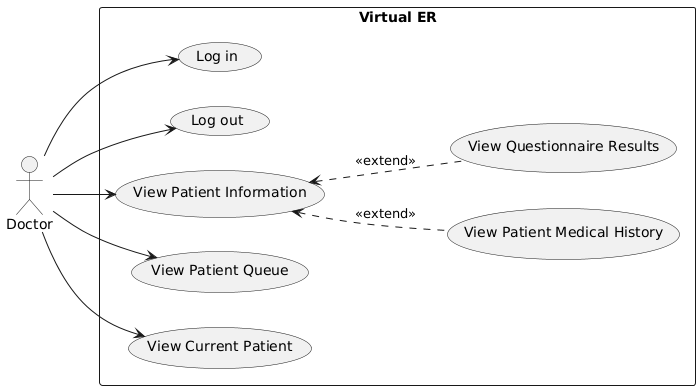

The diagram above was rendered by PlantUML. Its source (embedded in the PNG):
@startuml
left to right direction
actor "Doctor" as dc
rectangle "Virtual ER" {
  usecase "Log in" as login
  usecase "Log out" as logout
  usecase "View Patient Information" as viewpatientinfo
  usecase "View Patient Queue" as viewpatientqueue
  usecase "View Current Patient" as viewcurrentpatient
  usecase "View Patient Medical History" as viewmedhistory
  usecase "View Questionnaire Results" as viewquestionnaire
}
dc --> login
dc --> logout
dc --> viewpatientinfo
dc --> viewpatientqueue
dc --> viewcurrentpatient
viewpatientinfo <.. viewmedhistory:<<extend>>
viewpatientinfo <.. viewquestionnaire:<<extend>>
@enduml